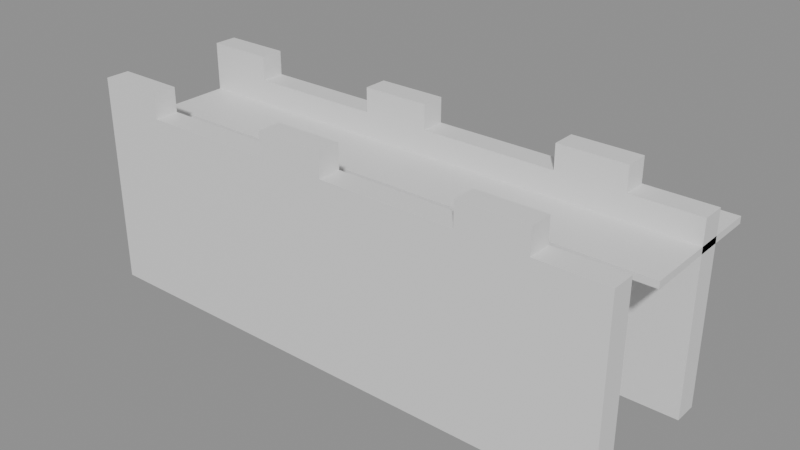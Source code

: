 # Source: building_lego.blend  (saved by Blender 5.0.119; exported with 4.5.12 LTS)
import bpy
from mathutils import Matrix  # noqa: F401  (used for matrix-valued properties, if any)

bpy.ops.wm.read_factory_settings(use_empty=True)
scene = bpy.context.scene
scene.name = 'Scene'

# ---- collections
col_01_paredes_externas = bpy.data.collections.new('01_Paredes_Externas'); scene.collection.children.link(col_01_paredes_externas)
col_03_pisos_escadas = bpy.data.collections.new('03_Pisos_Escadas'); scene.collection.children.link(col_03_pisos_escadas)

# ---- materials (node trees are filled in below, after node groups)
mat_mat_parede_externa = bpy.data.materials.new('Mat_Parede_Externa')
mat_mat_pisos = bpy.data.materials.new('Mat_Pisos')

# ---- material node trees
mat_mat_parede_externa.use_nodes = True; mat_mat_parede_externa.node_tree.nodes.clear()
_N = mat_mat_parede_externa.node_tree.nodes; _L = mat_mat_parede_externa.node_tree.links
n0 = _N.new('ShaderNodeBsdfPrincipled'); n0.name = 'BSDF - Pré-fundamentado'; n0.location = (-200, 100)
n1 = _N.new('ShaderNodeOutputMaterial'); n1.name = 'Saída de material'; n1.location = (200, 100)
_L.new(n0.outputs[0], n1.inputs[0])
n1.is_active_output = True
mat_mat_pisos.use_nodes = True; mat_mat_pisos.node_tree.nodes.clear()
_N = mat_mat_pisos.node_tree.nodes; _L = mat_mat_pisos.node_tree.links
n0 = _N.new('ShaderNodeBsdfPrincipled'); n0.name = 'BSDF - Pré-fundamentado'; n0.location = (-200, 100)
n1 = _N.new('ShaderNodeOutputMaterial'); n1.name = 'Saída de material'; n1.location = (200, 100)
_L.new(n0.outputs[0], n1.inputs[0])
n1.is_active_output = True

# ---- meshes
me_bloco_stone_wall_2424_407_z15 = bpy.data.meshes.new('Bloco_stone_wall_2424_407_z15')
me_bloco_stone_wall_2424_407_z15.from_pydata([(-0.5, -0.175, -1.2), (0.5, -0.175, -1.2), (0.5, 0.175, -1.2), (-0.5, 0.175, -1.2), (-0.5, -0.175, 1.2), (0.5, -0.175, 1.2), (0.5, 0.175, 1.2), (-0.5, 0.175, 1.2)], [], [(0, 1, 2, 3), (4, 7, 6, 5), (0, 4, 5, 1), (2, 6, 7, 3), (0, 3, 7, 4), (1, 5, 6, 2)])
me_bloco_stone_wall_2424_407_z15.materials.append(mat_mat_parede_externa)
me_bloco_stone_wall_2424_407_z15.update()
me_bloco_stone_wall_2424_407_z35 = bpy.data.meshes.new('Bloco_stone_wall_2424_407_z35')
me_bloco_stone_wall_2424_407_z35.from_pydata([(-0.5, -0.175, -0.18), (0.5, -0.175, -0.18), (0.5, 0.175, -0.18), (-0.5, 0.175, -0.18), (-0.5, -0.175, 0.18), (0.5, -0.175, 0.18), (0.5, 0.175, 0.18), (-0.5, 0.175, 0.18)], [], [(0, 1, 2, 3), (4, 7, 6, 5), (0, 4, 5, 1), (2, 6, 7, 3), (0, 3, 7, 4), (1, 5, 6, 2)])
me_bloco_stone_wall_2424_407_z35.materials.append(mat_mat_parede_externa)
me_bloco_stone_wall_2424_407_z35.update()
me_bloco_stone_wall_2424_407_z38 = bpy.data.meshes.new('Bloco_stone_wall_2424_407_z38')
me_bloco_stone_wall_2424_407_z38.from_pydata([(-0.5, -0.175, -0.18), (0.5, -0.175, -0.18), (0.5, 0.175, -0.18), (-0.5, 0.175, -0.18), (-0.5, -0.175, 0.18), (0.5, -0.175, 0.18), (0.5, 0.175, 0.18), (-0.5, 0.175, 0.18)], [], [(0, 1, 2, 3), (4, 7, 6, 5), (0, 4, 5, 1), (2, 6, 7, 3), (0, 3, 7, 4), (1, 5, 6, 2)])
me_bloco_stone_wall_2424_407_z38.materials.append(mat_mat_parede_externa)
me_bloco_stone_wall_2424_407_z38.update()
me_bloco_stone_wall_2425_407_z15 = bpy.data.meshes.new('Bloco_stone_wall_2425_407_z15')
me_bloco_stone_wall_2425_407_z15.from_pydata([(-0.5, -0.175, -1.2), (0.5, -0.175, -1.2), (0.5, 0.175, -1.2), (-0.5, 0.175, -1.2), (-0.5, -0.175, 1.2), (0.5, -0.175, 1.2), (0.5, 0.175, 1.2), (-0.5, 0.175, 1.2)], [], [(0, 1, 2, 3), (4, 7, 6, 5), (0, 4, 5, 1), (2, 6, 7, 3), (0, 3, 7, 4), (1, 5, 6, 2)])
me_bloco_stone_wall_2425_407_z15.materials.append(mat_mat_parede_externa)
me_bloco_stone_wall_2425_407_z15.update()
me_bloco_stone_wall_2425_407_z35 = bpy.data.meshes.new('Bloco_stone_wall_2425_407_z35')
me_bloco_stone_wall_2425_407_z35.from_pydata([(-0.5, -0.175, -0.18), (0.5, -0.175, -0.18), (0.5, 0.175, -0.18), (-0.5, 0.175, -0.18), (-0.5, -0.175, 0.18), (0.5, -0.175, 0.18), (0.5, 0.175, 0.18), (-0.5, 0.175, 0.18)], [], [(0, 1, 2, 3), (4, 7, 6, 5), (0, 4, 5, 1), (2, 6, 7, 3), (0, 3, 7, 4), (1, 5, 6, 2)])
me_bloco_stone_wall_2425_407_z35.materials.append(mat_mat_parede_externa)
me_bloco_stone_wall_2425_407_z35.update()
me_bloco_stone_wall_2426_407_z15 = bpy.data.meshes.new('Bloco_stone_wall_2426_407_z15')
me_bloco_stone_wall_2426_407_z15.from_pydata([(-0.5, -0.175, -1.2), (0.5, -0.175, -1.2), (0.5, 0.175, -1.2), (-0.5, 0.175, -1.2), (-0.5, -0.175, 1.2), (0.5, -0.175, 1.2), (0.5, 0.175, 1.2), (-0.5, 0.175, 1.2)], [], [(0, 1, 2, 3), (4, 7, 6, 5), (0, 4, 5, 1), (2, 6, 7, 3), (0, 3, 7, 4), (1, 5, 6, 2)])
me_bloco_stone_wall_2426_407_z15.materials.append(mat_mat_parede_externa)
me_bloco_stone_wall_2426_407_z15.update()
me_bloco_stone_wall_2426_407_z35 = bpy.data.meshes.new('Bloco_stone_wall_2426_407_z35')
me_bloco_stone_wall_2426_407_z35.from_pydata([(-0.5, -0.175, -0.18), (0.5, -0.175, -0.18), (0.5, 0.175, -0.18), (-0.5, 0.175, -0.18), (-0.5, -0.175, 0.18), (0.5, -0.175, 0.18), (0.5, 0.175, 0.18), (-0.5, 0.175, 0.18)], [], [(0, 1, 2, 3), (4, 7, 6, 5), (0, 4, 5, 1), (2, 6, 7, 3), (0, 3, 7, 4), (1, 5, 6, 2)])
me_bloco_stone_wall_2426_407_z35.materials.append(mat_mat_parede_externa)
me_bloco_stone_wall_2426_407_z35.update()
me_bloco_stone_wall_2427_407_z15 = bpy.data.meshes.new('Bloco_stone_wall_2427_407_z15')
me_bloco_stone_wall_2427_407_z15.from_pydata([(-0.5, -0.175, -1.2), (0.5, -0.175, -1.2), (0.5, 0.175, -1.2), (-0.5, 0.175, -1.2), (-0.5, -0.175, 1.2), (0.5, -0.175, 1.2), (0.5, 0.175, 1.2), (-0.5, 0.175, 1.2)], [], [(0, 1, 2, 3), (4, 7, 6, 5), (0, 4, 5, 1), (2, 6, 7, 3), (0, 3, 7, 4), (1, 5, 6, 2)])
me_bloco_stone_wall_2427_407_z15.materials.append(mat_mat_parede_externa)
me_bloco_stone_wall_2427_407_z15.update()
me_bloco_stone_wall_2427_407_z35 = bpy.data.meshes.new('Bloco_stone_wall_2427_407_z35')
me_bloco_stone_wall_2427_407_z35.from_pydata([(-0.5, -0.175, -0.18), (0.5, -0.175, -0.18), (0.5, 0.175, -0.18), (-0.5, 0.175, -0.18), (-0.5, -0.175, 0.18), (0.5, -0.175, 0.18), (0.5, 0.175, 0.18), (-0.5, 0.175, 0.18)], [], [(0, 1, 2, 3), (4, 7, 6, 5), (0, 4, 5, 1), (2, 6, 7, 3), (0, 3, 7, 4), (1, 5, 6, 2)])
me_bloco_stone_wall_2427_407_z35.materials.append(mat_mat_parede_externa)
me_bloco_stone_wall_2427_407_z35.update()
me_bloco_stone_wall_2427_407_z38 = bpy.data.meshes.new('Bloco_stone_wall_2427_407_z38')
me_bloco_stone_wall_2427_407_z38.from_pydata([(-0.5, -0.175, -0.18), (0.5, -0.175, -0.18), (0.5, 0.175, -0.18), (-0.5, 0.175, -0.18), (-0.5, -0.175, 0.18), (0.5, -0.175, 0.18), (0.5, 0.175, 0.18), (-0.5, 0.175, 0.18)], [], [(0, 1, 2, 3), (4, 7, 6, 5), (0, 4, 5, 1), (2, 6, 7, 3), (0, 3, 7, 4), (1, 5, 6, 2)])
me_bloco_stone_wall_2427_407_z38.materials.append(mat_mat_parede_externa)
me_bloco_stone_wall_2427_407_z38.update()
me_bloco_stone_wall_2428_407_z15 = bpy.data.meshes.new('Bloco_stone_wall_2428_407_z15')
me_bloco_stone_wall_2428_407_z15.from_pydata([(-0.5, -0.175, -1.2), (0.5, -0.175, -1.2), (0.5, 0.175, -1.2), (-0.5, 0.175, -1.2), (-0.5, -0.175, 1.2), (0.5, -0.175, 1.2), (0.5, 0.175, 1.2), (-0.5, 0.175, 1.2)], [], [(0, 1, 2, 3), (4, 7, 6, 5), (0, 4, 5, 1), (2, 6, 7, 3), (0, 3, 7, 4), (1, 5, 6, 2)])
me_bloco_stone_wall_2428_407_z15.materials.append(mat_mat_parede_externa)
me_bloco_stone_wall_2428_407_z15.update()
me_bloco_stone_wall_2428_407_z35 = bpy.data.meshes.new('Bloco_stone_wall_2428_407_z35')
me_bloco_stone_wall_2428_407_z35.from_pydata([(-0.5, -0.175, -0.18), (0.5, -0.175, -0.18), (0.5, 0.175, -0.18), (-0.5, 0.175, -0.18), (-0.5, -0.175, 0.18), (0.5, -0.175, 0.18), (0.5, 0.175, 0.18), (-0.5, 0.175, 0.18)], [], [(0, 1, 2, 3), (4, 7, 6, 5), (0, 4, 5, 1), (2, 6, 7, 3), (0, 3, 7, 4), (1, 5, 6, 2)])
me_bloco_stone_wall_2428_407_z35.materials.append(mat_mat_parede_externa)
me_bloco_stone_wall_2428_407_z35.update()
me_bloco_stone_wall_2429_407_z15 = bpy.data.meshes.new('Bloco_stone_wall_2429_407_z15')
me_bloco_stone_wall_2429_407_z15.from_pydata([(-0.5, -0.175, -1.2), (0.5, -0.175, -1.2), (0.5, 0.175, -1.2), (-0.5, 0.175, -1.2), (-0.5, -0.175, 1.2), (0.5, -0.175, 1.2), (0.5, 0.175, 1.2), (-0.5, 0.175, 1.2)], [], [(0, 1, 2, 3), (4, 7, 6, 5), (0, 4, 5, 1), (2, 6, 7, 3), (0, 3, 7, 4), (1, 5, 6, 2)])
me_bloco_stone_wall_2429_407_z15.materials.append(mat_mat_parede_externa)
me_bloco_stone_wall_2429_407_z15.update()
me_bloco_stone_wall_2429_407_z35 = bpy.data.meshes.new('Bloco_stone_wall_2429_407_z35')
me_bloco_stone_wall_2429_407_z35.from_pydata([(-0.5, -0.175, -0.18), (0.5, -0.175, -0.18), (0.5, 0.175, -0.18), (-0.5, 0.175, -0.18), (-0.5, -0.175, 0.18), (0.5, -0.175, 0.18), (0.5, 0.175, 0.18), (-0.5, 0.175, 0.18)], [], [(0, 1, 2, 3), (4, 7, 6, 5), (0, 4, 5, 1), (2, 6, 7, 3), (0, 3, 7, 4), (1, 5, 6, 2)])
me_bloco_stone_wall_2429_407_z35.materials.append(mat_mat_parede_externa)
me_bloco_stone_wall_2429_407_z35.update()
me_bloco_stone_wall_2430_407_z15 = bpy.data.meshes.new('Bloco_stone_wall_2430_407_z15')
me_bloco_stone_wall_2430_407_z15.from_pydata([(-0.5, -0.175, -1.2), (0.5, -0.175, -1.2), (0.5, 0.175, -1.2), (-0.5, 0.175, -1.2), (-0.5, -0.175, 1.2), (0.5, -0.175, 1.2), (0.5, 0.175, 1.2), (-0.5, 0.175, 1.2)], [], [(0, 1, 2, 3), (4, 7, 6, 5), (0, 4, 5, 1), (2, 6, 7, 3), (0, 3, 7, 4), (1, 5, 6, 2)])
me_bloco_stone_wall_2430_407_z15.materials.append(mat_mat_parede_externa)
me_bloco_stone_wall_2430_407_z15.update()
me_bloco_stone_wall_2430_407_z35 = bpy.data.meshes.new('Bloco_stone_wall_2430_407_z35')
me_bloco_stone_wall_2430_407_z35.from_pydata([(-0.5, -0.175, -0.18), (0.5, -0.175, -0.18), (0.5, 0.175, -0.18), (-0.5, 0.175, -0.18), (-0.5, -0.175, 0.18), (0.5, -0.175, 0.18), (0.5, 0.175, 0.18), (-0.5, 0.175, 0.18)], [], [(0, 1, 2, 3), (4, 7, 6, 5), (0, 4, 5, 1), (2, 6, 7, 3), (0, 3, 7, 4), (1, 5, 6, 2)])
me_bloco_stone_wall_2430_407_z35.materials.append(mat_mat_parede_externa)
me_bloco_stone_wall_2430_407_z35.update()
me_bloco_stone_wall_2430_407_z38 = bpy.data.meshes.new('Bloco_stone_wall_2430_407_z38')
me_bloco_stone_wall_2430_407_z38.from_pydata([(-0.5, -0.175, -0.18), (0.5, -0.175, -0.18), (0.5, 0.175, -0.18), (-0.5, 0.175, -0.18), (-0.5, -0.175, 0.18), (0.5, -0.175, 0.18), (0.5, 0.175, 0.18), (-0.5, 0.175, 0.18)], [], [(0, 1, 2, 3), (4, 7, 6, 5), (0, 4, 5, 1), (2, 6, 7, 3), (0, 3, 7, 4), (1, 5, 6, 2)])
me_bloco_stone_wall_2430_407_z38.materials.append(mat_mat_parede_externa)
me_bloco_stone_wall_2430_407_z38.update()
me_bloco_stone_wall_2431_407_z15 = bpy.data.meshes.new('Bloco_stone_wall_2431_407_z15')
me_bloco_stone_wall_2431_407_z15.from_pydata([(-0.5, -0.175, -1.2), (0.5, -0.175, -1.2), (0.5, 0.175, -1.2), (-0.5, 0.175, -1.2), (-0.5, -0.175, 1.2), (0.5, -0.175, 1.2), (0.5, 0.175, 1.2), (-0.5, 0.175, 1.2)], [], [(0, 1, 2, 3), (4, 7, 6, 5), (0, 4, 5, 1), (2, 6, 7, 3), (0, 3, 7, 4), (1, 5, 6, 2)])
me_bloco_stone_wall_2431_407_z15.materials.append(mat_mat_parede_externa)
me_bloco_stone_wall_2431_407_z15.update()
me_bloco_stone_wall_2431_407_z35 = bpy.data.meshes.new('Bloco_stone_wall_2431_407_z35')
me_bloco_stone_wall_2431_407_z35.from_pydata([(-0.5, -0.175, -0.18), (0.5, -0.175, -0.18), (0.5, 0.175, -0.18), (-0.5, 0.175, -0.18), (-0.5, -0.175, 0.18), (0.5, -0.175, 0.18), (0.5, 0.175, 0.18), (-0.5, 0.175, 0.18)], [], [(0, 1, 2, 3), (4, 7, 6, 5), (0, 4, 5, 1), (2, 6, 7, 3), (0, 3, 7, 4), (1, 5, 6, 2)])
me_bloco_stone_wall_2431_407_z35.materials.append(mat_mat_parede_externa)
me_bloco_stone_wall_2431_407_z35.update()
me_bloco_stone_wall_2424_409_z15 = bpy.data.meshes.new('Bloco_stone_wall_2424_409_z15')
me_bloco_stone_wall_2424_409_z15.from_pydata([(-0.5, -0.175, -1.2), (0.5, -0.175, -1.2), (0.5, 0.175, -1.2), (-0.5, 0.175, -1.2), (-0.5, -0.175, 1.2), (0.5, -0.175, 1.2), (0.5, 0.175, 1.2), (-0.5, 0.175, 1.2)], [], [(0, 1, 2, 3), (4, 7, 6, 5), (0, 4, 5, 1), (2, 6, 7, 3), (0, 3, 7, 4), (1, 5, 6, 2)])
me_bloco_stone_wall_2424_409_z15.materials.append(mat_mat_parede_externa)
me_bloco_stone_wall_2424_409_z15.update()
me_bloco_stone_wall_2424_409_z35 = bpy.data.meshes.new('Bloco_stone_wall_2424_409_z35')
me_bloco_stone_wall_2424_409_z35.from_pydata([(-0.5, -0.175, -0.18), (0.5, -0.175, -0.18), (0.5, 0.175, -0.18), (-0.5, 0.175, -0.18), (-0.5, -0.175, 0.18), (0.5, -0.175, 0.18), (0.5, 0.175, 0.18), (-0.5, 0.175, 0.18)], [], [(0, 1, 2, 3), (4, 7, 6, 5), (0, 4, 5, 1), (2, 6, 7, 3), (0, 3, 7, 4), (1, 5, 6, 2)])
me_bloco_stone_wall_2424_409_z35.materials.append(mat_mat_parede_externa)
me_bloco_stone_wall_2424_409_z35.update()
me_bloco_stone_wall_2424_409_z38 = bpy.data.meshes.new('Bloco_stone_wall_2424_409_z38')
me_bloco_stone_wall_2424_409_z38.from_pydata([(-0.5, -0.175, -0.18), (0.5, -0.175, -0.18), (0.5, 0.175, -0.18), (-0.5, 0.175, -0.18), (-0.5, -0.175, 0.18), (0.5, -0.175, 0.18), (0.5, 0.175, 0.18), (-0.5, 0.175, 0.18)], [], [(0, 1, 2, 3), (4, 7, 6, 5), (0, 4, 5, 1), (2, 6, 7, 3), (0, 3, 7, 4), (1, 5, 6, 2)])
me_bloco_stone_wall_2424_409_z38.materials.append(mat_mat_parede_externa)
me_bloco_stone_wall_2424_409_z38.update()
me_bloco_stone_wall_2425_409_z15 = bpy.data.meshes.new('Bloco_stone_wall_2425_409_z15')
me_bloco_stone_wall_2425_409_z15.from_pydata([(-0.5, -0.175, -1.2), (0.5, -0.175, -1.2), (0.5, 0.175, -1.2), (-0.5, 0.175, -1.2), (-0.5, -0.175, 1.2), (0.5, -0.175, 1.2), (0.5, 0.175, 1.2), (-0.5, 0.175, 1.2)], [], [(0, 1, 2, 3), (4, 7, 6, 5), (0, 4, 5, 1), (2, 6, 7, 3), (0, 3, 7, 4), (1, 5, 6, 2)])
me_bloco_stone_wall_2425_409_z15.materials.append(mat_mat_parede_externa)
me_bloco_stone_wall_2425_409_z15.update()
me_bloco_stone_wall_2425_409_z35 = bpy.data.meshes.new('Bloco_stone_wall_2425_409_z35')
me_bloco_stone_wall_2425_409_z35.from_pydata([(-0.5, -0.175, -0.18), (0.5, -0.175, -0.18), (0.5, 0.175, -0.18), (-0.5, 0.175, -0.18), (-0.5, -0.175, 0.18), (0.5, -0.175, 0.18), (0.5, 0.175, 0.18), (-0.5, 0.175, 0.18)], [], [(0, 1, 2, 3), (4, 7, 6, 5), (0, 4, 5, 1), (2, 6, 7, 3), (0, 3, 7, 4), (1, 5, 6, 2)])
me_bloco_stone_wall_2425_409_z35.materials.append(mat_mat_parede_externa)
me_bloco_stone_wall_2425_409_z35.update()
me_bloco_stone_wall_2426_409_z15 = bpy.data.meshes.new('Bloco_stone_wall_2426_409_z15')
me_bloco_stone_wall_2426_409_z15.from_pydata([(-0.5, -0.175, -1.2), (0.5, -0.175, -1.2), (0.5, 0.175, -1.2), (-0.5, 0.175, -1.2), (-0.5, -0.175, 1.2), (0.5, -0.175, 1.2), (0.5, 0.175, 1.2), (-0.5, 0.175, 1.2)], [], [(0, 1, 2, 3), (4, 7, 6, 5), (0, 4, 5, 1), (2, 6, 7, 3), (0, 3, 7, 4), (1, 5, 6, 2)])
me_bloco_stone_wall_2426_409_z15.materials.append(mat_mat_parede_externa)
me_bloco_stone_wall_2426_409_z15.update()
me_bloco_stone_wall_2426_409_z35 = bpy.data.meshes.new('Bloco_stone_wall_2426_409_z35')
me_bloco_stone_wall_2426_409_z35.from_pydata([(-0.5, -0.175, -0.18), (0.5, -0.175, -0.18), (0.5, 0.175, -0.18), (-0.5, 0.175, -0.18), (-0.5, -0.175, 0.18), (0.5, -0.175, 0.18), (0.5, 0.175, 0.18), (-0.5, 0.175, 0.18)], [], [(0, 1, 2, 3), (4, 7, 6, 5), (0, 4, 5, 1), (2, 6, 7, 3), (0, 3, 7, 4), (1, 5, 6, 2)])
me_bloco_stone_wall_2426_409_z35.materials.append(mat_mat_parede_externa)
me_bloco_stone_wall_2426_409_z35.update()
me_bloco_stone_wall_2427_409_z15 = bpy.data.meshes.new('Bloco_stone_wall_2427_409_z15')
me_bloco_stone_wall_2427_409_z15.from_pydata([(-0.5, -0.175, -1.2), (0.5, -0.175, -1.2), (0.5, 0.175, -1.2), (-0.5, 0.175, -1.2), (-0.5, -0.175, 1.2), (0.5, -0.175, 1.2), (0.5, 0.175, 1.2), (-0.5, 0.175, 1.2)], [], [(0, 1, 2, 3), (4, 7, 6, 5), (0, 4, 5, 1), (2, 6, 7, 3), (0, 3, 7, 4), (1, 5, 6, 2)])
me_bloco_stone_wall_2427_409_z15.materials.append(mat_mat_parede_externa)
me_bloco_stone_wall_2427_409_z15.update()
me_bloco_stone_wall_2427_409_z35 = bpy.data.meshes.new('Bloco_stone_wall_2427_409_z35')
me_bloco_stone_wall_2427_409_z35.from_pydata([(-0.5, -0.175, -0.18), (0.5, -0.175, -0.18), (0.5, 0.175, -0.18), (-0.5, 0.175, -0.18), (-0.5, -0.175, 0.18), (0.5, -0.175, 0.18), (0.5, 0.175, 0.18), (-0.5, 0.175, 0.18)], [], [(0, 1, 2, 3), (4, 7, 6, 5), (0, 4, 5, 1), (2, 6, 7, 3), (0, 3, 7, 4), (1, 5, 6, 2)])
me_bloco_stone_wall_2427_409_z35.materials.append(mat_mat_parede_externa)
me_bloco_stone_wall_2427_409_z35.update()
me_bloco_stone_wall_2427_409_z38 = bpy.data.meshes.new('Bloco_stone_wall_2427_409_z38')
me_bloco_stone_wall_2427_409_z38.from_pydata([(-0.5, -0.175, -0.18), (0.5, -0.175, -0.18), (0.5, 0.175, -0.18), (-0.5, 0.175, -0.18), (-0.5, -0.175, 0.18), (0.5, -0.175, 0.18), (0.5, 0.175, 0.18), (-0.5, 0.175, 0.18)], [], [(0, 1, 2, 3), (4, 7, 6, 5), (0, 4, 5, 1), (2, 6, 7, 3), (0, 3, 7, 4), (1, 5, 6, 2)])
me_bloco_stone_wall_2427_409_z38.materials.append(mat_mat_parede_externa)
me_bloco_stone_wall_2427_409_z38.update()
me_bloco_stone_wall_2428_409_z15 = bpy.data.meshes.new('Bloco_stone_wall_2428_409_z15')
me_bloco_stone_wall_2428_409_z15.from_pydata([(-0.5, -0.175, -1.2), (0.5, -0.175, -1.2), (0.5, 0.175, -1.2), (-0.5, 0.175, -1.2), (-0.5, -0.175, 1.2), (0.5, -0.175, 1.2), (0.5, 0.175, 1.2), (-0.5, 0.175, 1.2)], [], [(0, 1, 2, 3), (4, 7, 6, 5), (0, 4, 5, 1), (2, 6, 7, 3), (0, 3, 7, 4), (1, 5, 6, 2)])
me_bloco_stone_wall_2428_409_z15.materials.append(mat_mat_parede_externa)
me_bloco_stone_wall_2428_409_z15.update()
me_bloco_stone_wall_2428_409_z35 = bpy.data.meshes.new('Bloco_stone_wall_2428_409_z35')
me_bloco_stone_wall_2428_409_z35.from_pydata([(-0.5, -0.175, -0.18), (0.5, -0.175, -0.18), (0.5, 0.175, -0.18), (-0.5, 0.175, -0.18), (-0.5, -0.175, 0.18), (0.5, -0.175, 0.18), (0.5, 0.175, 0.18), (-0.5, 0.175, 0.18)], [], [(0, 1, 2, 3), (4, 7, 6, 5), (0, 4, 5, 1), (2, 6, 7, 3), (0, 3, 7, 4), (1, 5, 6, 2)])
me_bloco_stone_wall_2428_409_z35.materials.append(mat_mat_parede_externa)
me_bloco_stone_wall_2428_409_z35.update()
me_bloco_stone_wall_2429_409_z15 = bpy.data.meshes.new('Bloco_stone_wall_2429_409_z15')
me_bloco_stone_wall_2429_409_z15.from_pydata([(-0.5, -0.175, -1.2), (0.5, -0.175, -1.2), (0.5, 0.175, -1.2), (-0.5, 0.175, -1.2), (-0.5, -0.175, 1.2), (0.5, -0.175, 1.2), (0.5, 0.175, 1.2), (-0.5, 0.175, 1.2)], [], [(0, 1, 2, 3), (4, 7, 6, 5), (0, 4, 5, 1), (2, 6, 7, 3), (0, 3, 7, 4), (1, 5, 6, 2)])
me_bloco_stone_wall_2429_409_z15.materials.append(mat_mat_parede_externa)
me_bloco_stone_wall_2429_409_z15.update()
me_bloco_stone_wall_2429_409_z35 = bpy.data.meshes.new('Bloco_stone_wall_2429_409_z35')
me_bloco_stone_wall_2429_409_z35.from_pydata([(-0.5, -0.175, -0.18), (0.5, -0.175, -0.18), (0.5, 0.175, -0.18), (-0.5, 0.175, -0.18), (-0.5, -0.175, 0.18), (0.5, -0.175, 0.18), (0.5, 0.175, 0.18), (-0.5, 0.175, 0.18)], [], [(0, 1, 2, 3), (4, 7, 6, 5), (0, 4, 5, 1), (2, 6, 7, 3), (0, 3, 7, 4), (1, 5, 6, 2)])
me_bloco_stone_wall_2429_409_z35.materials.append(mat_mat_parede_externa)
me_bloco_stone_wall_2429_409_z35.update()
me_bloco_stone_wall_2430_409_z15 = bpy.data.meshes.new('Bloco_stone_wall_2430_409_z15')
me_bloco_stone_wall_2430_409_z15.from_pydata([(-0.5, -0.175, -1.2), (0.5, -0.175, -1.2), (0.5, 0.175, -1.2), (-0.5, 0.175, -1.2), (-0.5, -0.175, 1.2), (0.5, -0.175, 1.2), (0.5, 0.175, 1.2), (-0.5, 0.175, 1.2)], [], [(0, 1, 2, 3), (4, 7, 6, 5), (0, 4, 5, 1), (2, 6, 7, 3), (0, 3, 7, 4), (1, 5, 6, 2)])
me_bloco_stone_wall_2430_409_z15.materials.append(mat_mat_parede_externa)
me_bloco_stone_wall_2430_409_z15.update()
me_bloco_stone_wall_2430_409_z35 = bpy.data.meshes.new('Bloco_stone_wall_2430_409_z35')
me_bloco_stone_wall_2430_409_z35.from_pydata([(-0.5, -0.175, -0.18), (0.5, -0.175, -0.18), (0.5, 0.175, -0.18), (-0.5, 0.175, -0.18), (-0.5, -0.175, 0.18), (0.5, -0.175, 0.18), (0.5, 0.175, 0.18), (-0.5, 0.175, 0.18)], [], [(0, 1, 2, 3), (4, 7, 6, 5), (0, 4, 5, 1), (2, 6, 7, 3), (0, 3, 7, 4), (1, 5, 6, 2)])
me_bloco_stone_wall_2430_409_z35.materials.append(mat_mat_parede_externa)
me_bloco_stone_wall_2430_409_z35.update()
me_bloco_stone_wall_2430_409_z38 = bpy.data.meshes.new('Bloco_stone_wall_2430_409_z38')
me_bloco_stone_wall_2430_409_z38.from_pydata([(-0.5, -0.175, -0.18), (0.5, -0.175, -0.18), (0.5, 0.175, -0.18), (-0.5, 0.175, -0.18), (-0.5, -0.175, 0.18), (0.5, -0.175, 0.18), (0.5, 0.175, 0.18), (-0.5, 0.175, 0.18)], [], [(0, 1, 2, 3), (4, 7, 6, 5), (0, 4, 5, 1), (2, 6, 7, 3), (0, 3, 7, 4), (1, 5, 6, 2)])
me_bloco_stone_wall_2430_409_z38.materials.append(mat_mat_parede_externa)
me_bloco_stone_wall_2430_409_z38.update()
me_bloco_stone_wall_2431_409_z15 = bpy.data.meshes.new('Bloco_stone_wall_2431_409_z15')
me_bloco_stone_wall_2431_409_z15.from_pydata([(-0.5, -0.175, -1.2), (0.5, -0.175, -1.2), (0.5, 0.175, -1.2), (-0.5, 0.175, -1.2), (-0.5, -0.175, 1.2), (0.5, -0.175, 1.2), (0.5, 0.175, 1.2), (-0.5, 0.175, 1.2)], [], [(0, 1, 2, 3), (4, 7, 6, 5), (0, 4, 5, 1), (2, 6, 7, 3), (0, 3, 7, 4), (1, 5, 6, 2)])
me_bloco_stone_wall_2431_409_z15.materials.append(mat_mat_parede_externa)
me_bloco_stone_wall_2431_409_z15.update()
me_bloco_stone_wall_2431_409_z35 = bpy.data.meshes.new('Bloco_stone_wall_2431_409_z35')
me_bloco_stone_wall_2431_409_z35.from_pydata([(-0.5, -0.175, -0.18), (0.5, -0.175, -0.18), (0.5, 0.175, -0.18), (-0.5, 0.175, -0.18), (-0.5, -0.175, 0.18), (0.5, -0.175, 0.18), (0.5, 0.175, 0.18), (-0.5, 0.175, 0.18)], [], [(0, 1, 2, 3), (4, 7, 6, 5), (0, 4, 5, 1), (2, 6, 7, 3), (0, 3, 7, 4), (1, 5, 6, 2)])
me_bloco_stone_wall_2431_409_z35.materials.append(mat_mat_parede_externa)
me_bloco_stone_wall_2431_409_z35.update()
me_piso_stone_pavers_2424_408_z35 = bpy.data.meshes.new('Piso_stone_pavers_2424_408_z35')
me_piso_stone_pavers_2424_408_z35.from_pydata([(-0.5, -0.5, -0.05), (0.5, -0.5, -0.05), (0.5, 0.5, -0.05), (-0.5, 0.5, -0.05), (-0.5, -0.5, 0.05), (0.5, -0.5, 0.05), (0.5, 0.5, 0.05), (-0.5, 0.5, 0.05)], [], [(0, 1, 2, 3), (4, 7, 6, 5), (0, 4, 5, 1), (2, 6, 7, 3), (0, 3, 7, 4), (1, 5, 6, 2)])
me_piso_stone_pavers_2424_408_z35.materials.append(mat_mat_pisos)
me_piso_stone_pavers_2424_408_z35.update()
me_piso_stone_pavers_2425_408_z35 = bpy.data.meshes.new('Piso_stone_pavers_2425_408_z35')
me_piso_stone_pavers_2425_408_z35.from_pydata([(-0.5, -0.5, -0.05), (0.5, -0.5, -0.05), (0.5, 0.5, -0.05), (-0.5, 0.5, -0.05), (-0.5, -0.5, 0.05), (0.5, -0.5, 0.05), (0.5, 0.5, 0.05), (-0.5, 0.5, 0.05)], [], [(0, 1, 2, 3), (4, 7, 6, 5), (0, 4, 5, 1), (2, 6, 7, 3), (0, 3, 7, 4), (1, 5, 6, 2)])
me_piso_stone_pavers_2425_408_z35.materials.append(mat_mat_pisos)
me_piso_stone_pavers_2425_408_z35.update()
me_piso_stone_pavers_2426_408_z35 = bpy.data.meshes.new('Piso_stone_pavers_2426_408_z35')
me_piso_stone_pavers_2426_408_z35.from_pydata([(-0.5, -0.5, -0.05), (0.5, -0.5, -0.05), (0.5, 0.5, -0.05), (-0.5, 0.5, -0.05), (-0.5, -0.5, 0.05), (0.5, -0.5, 0.05), (0.5, 0.5, 0.05), (-0.5, 0.5, 0.05)], [], [(0, 1, 2, 3), (4, 7, 6, 5), (0, 4, 5, 1), (2, 6, 7, 3), (0, 3, 7, 4), (1, 5, 6, 2)])
me_piso_stone_pavers_2426_408_z35.materials.append(mat_mat_pisos)
me_piso_stone_pavers_2426_408_z35.update()
me_piso_stone_pavers_2427_408_z35 = bpy.data.meshes.new('Piso_stone_pavers_2427_408_z35')
me_piso_stone_pavers_2427_408_z35.from_pydata([(-0.5, -0.5, -0.05), (0.5, -0.5, -0.05), (0.5, 0.5, -0.05), (-0.5, 0.5, -0.05), (-0.5, -0.5, 0.05), (0.5, -0.5, 0.05), (0.5, 0.5, 0.05), (-0.5, 0.5, 0.05)], [], [(0, 1, 2, 3), (4, 7, 6, 5), (0, 4, 5, 1), (2, 6, 7, 3), (0, 3, 7, 4), (1, 5, 6, 2)])
me_piso_stone_pavers_2427_408_z35.materials.append(mat_mat_pisos)
me_piso_stone_pavers_2427_408_z35.update()
me_piso_stone_pavers_2428_408_z35 = bpy.data.meshes.new('Piso_stone_pavers_2428_408_z35')
me_piso_stone_pavers_2428_408_z35.from_pydata([(-0.5, -0.5, -0.05), (0.5, -0.5, -0.05), (0.5, 0.5, -0.05), (-0.5, 0.5, -0.05), (-0.5, -0.5, 0.05), (0.5, -0.5, 0.05), (0.5, 0.5, 0.05), (-0.5, 0.5, 0.05)], [], [(0, 1, 2, 3), (4, 7, 6, 5), (0, 4, 5, 1), (2, 6, 7, 3), (0, 3, 7, 4), (1, 5, 6, 2)])
me_piso_stone_pavers_2428_408_z35.materials.append(mat_mat_pisos)
me_piso_stone_pavers_2428_408_z35.update()
me_piso_stone_pavers_2429_408_z35 = bpy.data.meshes.new('Piso_stone_pavers_2429_408_z35')
me_piso_stone_pavers_2429_408_z35.from_pydata([(-0.5, -0.5, -0.05), (0.5, -0.5, -0.05), (0.5, 0.5, -0.05), (-0.5, 0.5, -0.05), (-0.5, -0.5, 0.05), (0.5, -0.5, 0.05), (0.5, 0.5, 0.05), (-0.5, 0.5, 0.05)], [], [(0, 1, 2, 3), (4, 7, 6, 5), (0, 4, 5, 1), (2, 6, 7, 3), (0, 3, 7, 4), (1, 5, 6, 2)])
me_piso_stone_pavers_2429_408_z35.materials.append(mat_mat_pisos)
me_piso_stone_pavers_2429_408_z35.update()
me_piso_stone_pavers_2430_408_z35 = bpy.data.meshes.new('Piso_stone_pavers_2430_408_z35')
me_piso_stone_pavers_2430_408_z35.from_pydata([(-0.5, -0.5, -0.05), (0.5, -0.5, -0.05), (0.5, 0.5, -0.05), (-0.5, 0.5, -0.05), (-0.5, -0.5, 0.05), (0.5, -0.5, 0.05), (0.5, 0.5, 0.05), (-0.5, 0.5, 0.05)], [], [(0, 1, 2, 3), (4, 7, 6, 5), (0, 4, 5, 1), (2, 6, 7, 3), (0, 3, 7, 4), (1, 5, 6, 2)])
me_piso_stone_pavers_2430_408_z35.materials.append(mat_mat_pisos)
me_piso_stone_pavers_2430_408_z35.update()
me_piso_stone_pavers_2431_408_z35 = bpy.data.meshes.new('Piso_stone_pavers_2431_408_z35')
me_piso_stone_pavers_2431_408_z35.from_pydata([(-0.5, -0.5, -0.05), (0.5, -0.5, -0.05), (0.5, 0.5, -0.05), (-0.5, 0.5, -0.05), (-0.5, -0.5, 0.05), (0.5, -0.5, 0.05), (0.5, 0.5, 0.05), (-0.5, 0.5, 0.05)], [], [(0, 1, 2, 3), (4, 7, 6, 5), (0, 4, 5, 1), (2, 6, 7, 3), (0, 3, 7, 4), (1, 5, 6, 2)])
me_piso_stone_pavers_2431_408_z35.materials.append(mat_mat_pisos)
me_piso_stone_pavers_2431_408_z35.update()
me_piso_stone_pavers_2424_409_z35 = bpy.data.meshes.new('Piso_stone_pavers_2424_409_z35')
me_piso_stone_pavers_2424_409_z35.from_pydata([(-0.5, -0.5, -0.05), (0.5, -0.5, -0.05), (0.5, 0.5, -0.05), (-0.5, 0.5, -0.05), (-0.5, -0.5, 0.05), (0.5, -0.5, 0.05), (0.5, 0.5, 0.05), (-0.5, 0.5, 0.05)], [], [(0, 1, 2, 3), (4, 7, 6, 5), (0, 4, 5, 1), (2, 6, 7, 3), (0, 3, 7, 4), (1, 5, 6, 2)])
me_piso_stone_pavers_2424_409_z35.materials.append(mat_mat_pisos)
me_piso_stone_pavers_2424_409_z35.update()
me_piso_stone_pavers_2425_409_z35 = bpy.data.meshes.new('Piso_stone_pavers_2425_409_z35')
me_piso_stone_pavers_2425_409_z35.from_pydata([(-0.5, -0.5, -0.05), (0.5, -0.5, -0.05), (0.5, 0.5, -0.05), (-0.5, 0.5, -0.05), (-0.5, -0.5, 0.05), (0.5, -0.5, 0.05), (0.5, 0.5, 0.05), (-0.5, 0.5, 0.05)], [], [(0, 1, 2, 3), (4, 7, 6, 5), (0, 4, 5, 1), (2, 6, 7, 3), (0, 3, 7, 4), (1, 5, 6, 2)])
me_piso_stone_pavers_2425_409_z35.materials.append(mat_mat_pisos)
me_piso_stone_pavers_2425_409_z35.update()
me_piso_stone_pavers_2426_409_z35 = bpy.data.meshes.new('Piso_stone_pavers_2426_409_z35')
me_piso_stone_pavers_2426_409_z35.from_pydata([(-0.5, -0.5, -0.05), (0.5, -0.5, -0.05), (0.5, 0.5, -0.05), (-0.5, 0.5, -0.05), (-0.5, -0.5, 0.05), (0.5, -0.5, 0.05), (0.5, 0.5, 0.05), (-0.5, 0.5, 0.05)], [], [(0, 1, 2, 3), (4, 7, 6, 5), (0, 4, 5, 1), (2, 6, 7, 3), (0, 3, 7, 4), (1, 5, 6, 2)])
me_piso_stone_pavers_2426_409_z35.materials.append(mat_mat_pisos)
me_piso_stone_pavers_2426_409_z35.update()
me_piso_stone_pavers_2427_409_z35 = bpy.data.meshes.new('Piso_stone_pavers_2427_409_z35')
me_piso_stone_pavers_2427_409_z35.from_pydata([(-0.5, -0.5, -0.05), (0.5, -0.5, -0.05), (0.5, 0.5, -0.05), (-0.5, 0.5, -0.05), (-0.5, -0.5, 0.05), (0.5, -0.5, 0.05), (0.5, 0.5, 0.05), (-0.5, 0.5, 0.05)], [], [(0, 1, 2, 3), (4, 7, 6, 5), (0, 4, 5, 1), (2, 6, 7, 3), (0, 3, 7, 4), (1, 5, 6, 2)])
me_piso_stone_pavers_2427_409_z35.materials.append(mat_mat_pisos)
me_piso_stone_pavers_2427_409_z35.update()
me_piso_stone_pavers_2428_409_z35 = bpy.data.meshes.new('Piso_stone_pavers_2428_409_z35')
me_piso_stone_pavers_2428_409_z35.from_pydata([(-0.5, -0.5, -0.05), (0.5, -0.5, -0.05), (0.5, 0.5, -0.05), (-0.5, 0.5, -0.05), (-0.5, -0.5, 0.05), (0.5, -0.5, 0.05), (0.5, 0.5, 0.05), (-0.5, 0.5, 0.05)], [], [(0, 1, 2, 3), (4, 7, 6, 5), (0, 4, 5, 1), (2, 6, 7, 3), (0, 3, 7, 4), (1, 5, 6, 2)])
me_piso_stone_pavers_2428_409_z35.materials.append(mat_mat_pisos)
me_piso_stone_pavers_2428_409_z35.update()
me_piso_stone_pavers_2429_409_z35 = bpy.data.meshes.new('Piso_stone_pavers_2429_409_z35')
me_piso_stone_pavers_2429_409_z35.from_pydata([(-0.5, -0.5, -0.05), (0.5, -0.5, -0.05), (0.5, 0.5, -0.05), (-0.5, 0.5, -0.05), (-0.5, -0.5, 0.05), (0.5, -0.5, 0.05), (0.5, 0.5, 0.05), (-0.5, 0.5, 0.05)], [], [(0, 1, 2, 3), (4, 7, 6, 5), (0, 4, 5, 1), (2, 6, 7, 3), (0, 3, 7, 4), (1, 5, 6, 2)])
me_piso_stone_pavers_2429_409_z35.materials.append(mat_mat_pisos)
me_piso_stone_pavers_2429_409_z35.update()
me_piso_stone_pavers_2430_409_z35 = bpy.data.meshes.new('Piso_stone_pavers_2430_409_z35')
me_piso_stone_pavers_2430_409_z35.from_pydata([(-0.5, -0.5, -0.05), (0.5, -0.5, -0.05), (0.5, 0.5, -0.05), (-0.5, 0.5, -0.05), (-0.5, -0.5, 0.05), (0.5, -0.5, 0.05), (0.5, 0.5, 0.05), (-0.5, 0.5, 0.05)], [], [(0, 1, 2, 3), (4, 7, 6, 5), (0, 4, 5, 1), (2, 6, 7, 3), (0, 3, 7, 4), (1, 5, 6, 2)])
me_piso_stone_pavers_2430_409_z35.materials.append(mat_mat_pisos)
me_piso_stone_pavers_2430_409_z35.update()
me_piso_stone_pavers_2431_409_z35 = bpy.data.meshes.new('Piso_stone_pavers_2431_409_z35')
me_piso_stone_pavers_2431_409_z35.from_pydata([(-0.5, -0.5, -0.05), (0.5, -0.5, -0.05), (0.5, 0.5, -0.05), (-0.5, 0.5, -0.05), (-0.5, -0.5, 0.05), (0.5, -0.5, 0.05), (0.5, 0.5, 0.05), (-0.5, 0.5, 0.05)], [], [(0, 1, 2, 3), (4, 7, 6, 5), (0, 4, 5, 1), (2, 6, 7, 3), (0, 3, 7, 4), (1, 5, 6, 2)])
me_piso_stone_pavers_2431_409_z35.materials.append(mat_mat_pisos)
me_piso_stone_pavers_2431_409_z35.update()

# ---- objects
ob_parede_externa_norte_y407_x2424_2431 = bpy.data.objects.new('Parede_Externa_Norte_Y407_X2424_2431', None)
ob_bloco_stone_wall_2424_407_z15 = bpy.data.objects.new('Bloco_stone_wall_2424_407_z15', me_bloco_stone_wall_2424_407_z15)
ob_bloco_stone_wall_2424_407_z35 = bpy.data.objects.new('Bloco_stone_wall_2424_407_z35', me_bloco_stone_wall_2424_407_z35)
ob_bloco_stone_wall_2424_407_z38 = bpy.data.objects.new('Bloco_stone_wall_2424_407_z38', me_bloco_stone_wall_2424_407_z38)
ob_bloco_stone_wall_2425_407_z15 = bpy.data.objects.new('Bloco_stone_wall_2425_407_z15', me_bloco_stone_wall_2425_407_z15)
ob_bloco_stone_wall_2425_407_z35 = bpy.data.objects.new('Bloco_stone_wall_2425_407_z35', me_bloco_stone_wall_2425_407_z35)
ob_bloco_stone_wall_2426_407_z15 = bpy.data.objects.new('Bloco_stone_wall_2426_407_z15', me_bloco_stone_wall_2426_407_z15)
ob_bloco_stone_wall_2426_407_z35 = bpy.data.objects.new('Bloco_stone_wall_2426_407_z35', me_bloco_stone_wall_2426_407_z35)
ob_bloco_stone_wall_2427_407_z15 = bpy.data.objects.new('Bloco_stone_wall_2427_407_z15', me_bloco_stone_wall_2427_407_z15)
ob_bloco_stone_wall_2427_407_z35 = bpy.data.objects.new('Bloco_stone_wall_2427_407_z35', me_bloco_stone_wall_2427_407_z35)
ob_bloco_stone_wall_2427_407_z38 = bpy.data.objects.new('Bloco_stone_wall_2427_407_z38', me_bloco_stone_wall_2427_407_z38)
ob_bloco_stone_wall_2428_407_z15 = bpy.data.objects.new('Bloco_stone_wall_2428_407_z15', me_bloco_stone_wall_2428_407_z15)
ob_bloco_stone_wall_2428_407_z35 = bpy.data.objects.new('Bloco_stone_wall_2428_407_z35', me_bloco_stone_wall_2428_407_z35)
ob_bloco_stone_wall_2429_407_z15 = bpy.data.objects.new('Bloco_stone_wall_2429_407_z15', me_bloco_stone_wall_2429_407_z15)
ob_bloco_stone_wall_2429_407_z35 = bpy.data.objects.new('Bloco_stone_wall_2429_407_z35', me_bloco_stone_wall_2429_407_z35)
ob_bloco_stone_wall_2430_407_z15 = bpy.data.objects.new('Bloco_stone_wall_2430_407_z15', me_bloco_stone_wall_2430_407_z15)
ob_bloco_stone_wall_2430_407_z35 = bpy.data.objects.new('Bloco_stone_wall_2430_407_z35', me_bloco_stone_wall_2430_407_z35)
ob_bloco_stone_wall_2430_407_z38 = bpy.data.objects.new('Bloco_stone_wall_2430_407_z38', me_bloco_stone_wall_2430_407_z38)
ob_bloco_stone_wall_2431_407_z15 = bpy.data.objects.new('Bloco_stone_wall_2431_407_z15', me_bloco_stone_wall_2431_407_z15)
ob_bloco_stone_wall_2431_407_z35 = bpy.data.objects.new('Bloco_stone_wall_2431_407_z35', me_bloco_stone_wall_2431_407_z35)
ob_parede_externa_sul_y409_x2424_2431 = bpy.data.objects.new('Parede_Externa_Sul_Y409_X2424_2431', None)
ob_bloco_stone_wall_2424_409_z15 = bpy.data.objects.new('Bloco_stone_wall_2424_409_z15', me_bloco_stone_wall_2424_409_z15)
ob_bloco_stone_wall_2424_409_z35 = bpy.data.objects.new('Bloco_stone_wall_2424_409_z35', me_bloco_stone_wall_2424_409_z35)
ob_bloco_stone_wall_2424_409_z38 = bpy.data.objects.new('Bloco_stone_wall_2424_409_z38', me_bloco_stone_wall_2424_409_z38)
ob_bloco_stone_wall_2425_409_z15 = bpy.data.objects.new('Bloco_stone_wall_2425_409_z15', me_bloco_stone_wall_2425_409_z15)
ob_bloco_stone_wall_2425_409_z35 = bpy.data.objects.new('Bloco_stone_wall_2425_409_z35', me_bloco_stone_wall_2425_409_z35)
ob_bloco_stone_wall_2426_409_z15 = bpy.data.objects.new('Bloco_stone_wall_2426_409_z15', me_bloco_stone_wall_2426_409_z15)
ob_bloco_stone_wall_2426_409_z35 = bpy.data.objects.new('Bloco_stone_wall_2426_409_z35', me_bloco_stone_wall_2426_409_z35)
ob_bloco_stone_wall_2427_409_z15 = bpy.data.objects.new('Bloco_stone_wall_2427_409_z15', me_bloco_stone_wall_2427_409_z15)
ob_bloco_stone_wall_2427_409_z35 = bpy.data.objects.new('Bloco_stone_wall_2427_409_z35', me_bloco_stone_wall_2427_409_z35)
ob_bloco_stone_wall_2427_409_z38 = bpy.data.objects.new('Bloco_stone_wall_2427_409_z38', me_bloco_stone_wall_2427_409_z38)
ob_bloco_stone_wall_2428_409_z15 = bpy.data.objects.new('Bloco_stone_wall_2428_409_z15', me_bloco_stone_wall_2428_409_z15)
ob_bloco_stone_wall_2428_409_z35 = bpy.data.objects.new('Bloco_stone_wall_2428_409_z35', me_bloco_stone_wall_2428_409_z35)
ob_bloco_stone_wall_2429_409_z15 = bpy.data.objects.new('Bloco_stone_wall_2429_409_z15', me_bloco_stone_wall_2429_409_z15)
ob_bloco_stone_wall_2429_409_z35 = bpy.data.objects.new('Bloco_stone_wall_2429_409_z35', me_bloco_stone_wall_2429_409_z35)
ob_bloco_stone_wall_2430_409_z15 = bpy.data.objects.new('Bloco_stone_wall_2430_409_z15', me_bloco_stone_wall_2430_409_z15)
ob_bloco_stone_wall_2430_409_z35 = bpy.data.objects.new('Bloco_stone_wall_2430_409_z35', me_bloco_stone_wall_2430_409_z35)
ob_bloco_stone_wall_2430_409_z38 = bpy.data.objects.new('Bloco_stone_wall_2430_409_z38', me_bloco_stone_wall_2430_409_z38)
ob_bloco_stone_wall_2431_409_z15 = bpy.data.objects.new('Bloco_stone_wall_2431_409_z15', me_bloco_stone_wall_2431_409_z15)
ob_bloco_stone_wall_2431_409_z35 = bpy.data.objects.new('Bloco_stone_wall_2431_409_z35', me_bloco_stone_wall_2431_409_z35)
ob_pisos_lajes = bpy.data.objects.new('Pisos_Lajes', None)
ob_piso_stone_pavers_2424_408_z35 = bpy.data.objects.new('Piso_stone_pavers_2424_408_z35', me_piso_stone_pavers_2424_408_z35)
ob_piso_stone_pavers_2425_408_z35 = bpy.data.objects.new('Piso_stone_pavers_2425_408_z35', me_piso_stone_pavers_2425_408_z35)
ob_piso_stone_pavers_2426_408_z35 = bpy.data.objects.new('Piso_stone_pavers_2426_408_z35', me_piso_stone_pavers_2426_408_z35)
ob_piso_stone_pavers_2427_408_z35 = bpy.data.objects.new('Piso_stone_pavers_2427_408_z35', me_piso_stone_pavers_2427_408_z35)
ob_piso_stone_pavers_2428_408_z35 = bpy.data.objects.new('Piso_stone_pavers_2428_408_z35', me_piso_stone_pavers_2428_408_z35)
ob_piso_stone_pavers_2429_408_z35 = bpy.data.objects.new('Piso_stone_pavers_2429_408_z35', me_piso_stone_pavers_2429_408_z35)
ob_piso_stone_pavers_2430_408_z35 = bpy.data.objects.new('Piso_stone_pavers_2430_408_z35', me_piso_stone_pavers_2430_408_z35)
ob_piso_stone_pavers_2431_408_z35 = bpy.data.objects.new('Piso_stone_pavers_2431_408_z35', me_piso_stone_pavers_2431_408_z35)
ob_piso_stone_pavers_2424_409_z35 = bpy.data.objects.new('Piso_stone_pavers_2424_409_z35', me_piso_stone_pavers_2424_409_z35)
ob_piso_stone_pavers_2425_409_z35 = bpy.data.objects.new('Piso_stone_pavers_2425_409_z35', me_piso_stone_pavers_2425_409_z35)
ob_piso_stone_pavers_2426_409_z35 = bpy.data.objects.new('Piso_stone_pavers_2426_409_z35', me_piso_stone_pavers_2426_409_z35)
ob_piso_stone_pavers_2427_409_z35 = bpy.data.objects.new('Piso_stone_pavers_2427_409_z35', me_piso_stone_pavers_2427_409_z35)
ob_piso_stone_pavers_2428_409_z35 = bpy.data.objects.new('Piso_stone_pavers_2428_409_z35', me_piso_stone_pavers_2428_409_z35)
ob_piso_stone_pavers_2429_409_z35 = bpy.data.objects.new('Piso_stone_pavers_2429_409_z35', me_piso_stone_pavers_2429_409_z35)
ob_piso_stone_pavers_2430_409_z35 = bpy.data.objects.new('Piso_stone_pavers_2430_409_z35', me_piso_stone_pavers_2430_409_z35)
ob_piso_stone_pavers_2431_409_z35 = bpy.data.objects.new('Piso_stone_pavers_2431_409_z35', me_piso_stone_pavers_2431_409_z35)

# ---- transforms, parenting, visibility, modifiers, constraints
ob_parede_externa_norte_y407_x2424_2431.location = (0.0, -1.0, 0.0)
ob_parede_externa_norte_y407_x2424_2431.empty_display_type = 'CUBE'
ob_bloco_stone_wall_2424_407_z15.parent = ob_parede_externa_norte_y407_x2424_2431
ob_bloco_stone_wall_2424_407_z15.matrix_parent_inverse = Matrix(((1.0, -0.0, 0.0, -0.0), (-0.0, 1.0, -0.0, 1.0), (0.0, -0.0, 1.0, -0.0), (-0.0, 0.0, -0.0, 1.0)))
ob_bloco_stone_wall_2424_407_z15.location = (-3.5, -1.325, 1.2)
ob_bloco_stone_wall_2424_407_z35.parent = ob_parede_externa_norte_y407_x2424_2431
ob_bloco_stone_wall_2424_407_z35.matrix_parent_inverse = Matrix(((1.0, -0.0, 0.0, -0.0), (-0.0, 1.0, -0.0, 1.0), (0.0, -0.0, 1.0, -0.0), (-0.0, 0.0, -0.0, 1.0)))
ob_bloco_stone_wall_2424_407_z35.location = (-3.5, -1.325, 2.58)
ob_bloco_stone_wall_2424_407_z38.parent = ob_parede_externa_norte_y407_x2424_2431
ob_bloco_stone_wall_2424_407_z38.matrix_parent_inverse = Matrix(((1.0, -0.0, 0.0, -0.0), (-0.0, 1.0, -0.0, 1.0), (0.0, -0.0, 1.0, -0.0), (-0.0, 0.0, -0.0, 1.0)))
ob_bloco_stone_wall_2424_407_z38.location = (-3.5, -1.325, 2.94)
ob_bloco_stone_wall_2425_407_z15.parent = ob_parede_externa_norte_y407_x2424_2431
ob_bloco_stone_wall_2425_407_z15.matrix_parent_inverse = Matrix(((1.0, -0.0, 0.0, -0.0), (-0.0, 1.0, -0.0, 1.0), (0.0, -0.0, 1.0, -0.0), (-0.0, 0.0, -0.0, 1.0)))
ob_bloco_stone_wall_2425_407_z15.location = (-2.5, -1.325, 1.2)
ob_bloco_stone_wall_2425_407_z35.parent = ob_parede_externa_norte_y407_x2424_2431
ob_bloco_stone_wall_2425_407_z35.matrix_parent_inverse = Matrix(((1.0, -0.0, 0.0, -0.0), (-0.0, 1.0, -0.0, 1.0), (0.0, -0.0, 1.0, -0.0), (-0.0, 0.0, -0.0, 1.0)))
ob_bloco_stone_wall_2425_407_z35.location = (-2.5, -1.325, 2.58)
ob_bloco_stone_wall_2426_407_z15.parent = ob_parede_externa_norte_y407_x2424_2431
ob_bloco_stone_wall_2426_407_z15.matrix_parent_inverse = Matrix(((1.0, -0.0, 0.0, -0.0), (-0.0, 1.0, -0.0, 1.0), (0.0, -0.0, 1.0, -0.0), (-0.0, 0.0, -0.0, 1.0)))
ob_bloco_stone_wall_2426_407_z15.location = (-1.5, -1.325, 1.2)
ob_bloco_stone_wall_2426_407_z35.parent = ob_parede_externa_norte_y407_x2424_2431
ob_bloco_stone_wall_2426_407_z35.matrix_parent_inverse = Matrix(((1.0, -0.0, 0.0, -0.0), (-0.0, 1.0, -0.0, 1.0), (0.0, -0.0, 1.0, -0.0), (-0.0, 0.0, -0.0, 1.0)))
ob_bloco_stone_wall_2426_407_z35.location = (-1.5, -1.325, 2.58)
ob_bloco_stone_wall_2427_407_z15.parent = ob_parede_externa_norte_y407_x2424_2431
ob_bloco_stone_wall_2427_407_z15.matrix_parent_inverse = Matrix(((1.0, -0.0, 0.0, -0.0), (-0.0, 1.0, -0.0, 1.0), (0.0, -0.0, 1.0, -0.0), (-0.0, 0.0, -0.0, 1.0)))
ob_bloco_stone_wall_2427_407_z15.location = (-0.5, -1.325, 1.2)
ob_bloco_stone_wall_2427_407_z35.parent = ob_parede_externa_norte_y407_x2424_2431
ob_bloco_stone_wall_2427_407_z35.matrix_parent_inverse = Matrix(((1.0, -0.0, 0.0, -0.0), (-0.0, 1.0, -0.0, 1.0), (0.0, -0.0, 1.0, -0.0), (-0.0, 0.0, -0.0, 1.0)))
ob_bloco_stone_wall_2427_407_z35.location = (-0.5, -1.325, 2.58)
ob_bloco_stone_wall_2427_407_z38.parent = ob_parede_externa_norte_y407_x2424_2431
ob_bloco_stone_wall_2427_407_z38.matrix_parent_inverse = Matrix(((1.0, -0.0, 0.0, -0.0), (-0.0, 1.0, -0.0, 1.0), (0.0, -0.0, 1.0, -0.0), (-0.0, 0.0, -0.0, 1.0)))
ob_bloco_stone_wall_2427_407_z38.location = (-0.5, -1.325, 2.94)
ob_bloco_stone_wall_2428_407_z15.parent = ob_parede_externa_norte_y407_x2424_2431
ob_bloco_stone_wall_2428_407_z15.matrix_parent_inverse = Matrix(((1.0, -0.0, 0.0, -0.0), (-0.0, 1.0, -0.0, 1.0), (0.0, -0.0, 1.0, -0.0), (-0.0, 0.0, -0.0, 1.0)))
ob_bloco_stone_wall_2428_407_z15.location = (0.5, -1.325, 1.2)
ob_bloco_stone_wall_2428_407_z35.parent = ob_parede_externa_norte_y407_x2424_2431
ob_bloco_stone_wall_2428_407_z35.matrix_parent_inverse = Matrix(((1.0, -0.0, 0.0, -0.0), (-0.0, 1.0, -0.0, 1.0), (0.0, -0.0, 1.0, -0.0), (-0.0, 0.0, -0.0, 1.0)))
ob_bloco_stone_wall_2428_407_z35.location = (0.5, -1.325, 2.58)
ob_bloco_stone_wall_2429_407_z15.parent = ob_parede_externa_norte_y407_x2424_2431
ob_bloco_stone_wall_2429_407_z15.matrix_parent_inverse = Matrix(((1.0, -0.0, 0.0, -0.0), (-0.0, 1.0, -0.0, 1.0), (0.0, -0.0, 1.0, -0.0), (-0.0, 0.0, -0.0, 1.0)))
ob_bloco_stone_wall_2429_407_z15.location = (1.5, -1.325, 1.2)
ob_bloco_stone_wall_2429_407_z35.parent = ob_parede_externa_norte_y407_x2424_2431
ob_bloco_stone_wall_2429_407_z35.matrix_parent_inverse = Matrix(((1.0, -0.0, 0.0, -0.0), (-0.0, 1.0, -0.0, 1.0), (0.0, -0.0, 1.0, -0.0), (-0.0, 0.0, -0.0, 1.0)))
ob_bloco_stone_wall_2429_407_z35.location = (1.5, -1.325, 2.58)
ob_bloco_stone_wall_2430_407_z15.parent = ob_parede_externa_norte_y407_x2424_2431
ob_bloco_stone_wall_2430_407_z15.matrix_parent_inverse = Matrix(((1.0, -0.0, 0.0, -0.0), (-0.0, 1.0, -0.0, 1.0), (0.0, -0.0, 1.0, -0.0), (-0.0, 0.0, -0.0, 1.0)))
ob_bloco_stone_wall_2430_407_z15.location = (2.5, -1.325, 1.2)
ob_bloco_stone_wall_2430_407_z35.parent = ob_parede_externa_norte_y407_x2424_2431
ob_bloco_stone_wall_2430_407_z35.matrix_parent_inverse = Matrix(((1.0, -0.0, 0.0, -0.0), (-0.0, 1.0, -0.0, 1.0), (0.0, -0.0, 1.0, -0.0), (-0.0, 0.0, -0.0, 1.0)))
ob_bloco_stone_wall_2430_407_z35.location = (2.5, -1.325, 2.58)
ob_bloco_stone_wall_2430_407_z38.parent = ob_parede_externa_norte_y407_x2424_2431
ob_bloco_stone_wall_2430_407_z38.matrix_parent_inverse = Matrix(((1.0, -0.0, 0.0, -0.0), (-0.0, 1.0, -0.0, 1.0), (0.0, -0.0, 1.0, -0.0), (-0.0, 0.0, -0.0, 1.0)))
ob_bloco_stone_wall_2430_407_z38.location = (2.5, -1.325, 2.94)
ob_bloco_stone_wall_2431_407_z15.parent = ob_parede_externa_norte_y407_x2424_2431
ob_bloco_stone_wall_2431_407_z15.matrix_parent_inverse = Matrix(((1.0, -0.0, 0.0, -0.0), (-0.0, 1.0, -0.0, 1.0), (0.0, -0.0, 1.0, -0.0), (-0.0, 0.0, -0.0, 1.0)))
ob_bloco_stone_wall_2431_407_z15.location = (3.5, -1.325, 1.2)
ob_bloco_stone_wall_2431_407_z35.parent = ob_parede_externa_norte_y407_x2424_2431
ob_bloco_stone_wall_2431_407_z35.matrix_parent_inverse = Matrix(((1.0, -0.0, 0.0, -0.0), (-0.0, 1.0, -0.0, 1.0), (0.0, -0.0, 1.0, -0.0), (-0.0, 0.0, -0.0, 1.0)))
ob_bloco_stone_wall_2431_407_z35.location = (3.5, -1.325, 2.58)
ob_parede_externa_sul_y409_x2424_2431.location = (0.0, 1.0, 0.0)
ob_parede_externa_sul_y409_x2424_2431.empty_display_type = 'CUBE'
ob_bloco_stone_wall_2424_409_z15.parent = ob_parede_externa_sul_y409_x2424_2431
ob_bloco_stone_wall_2424_409_z15.matrix_parent_inverse = Matrix(((1.0, -0.0, 0.0, -0.0), (-0.0, 1.0, -0.0, -1.0), (0.0, -0.0, 1.0, -0.0), (-0.0, 0.0, -0.0, 1.0)))
ob_bloco_stone_wall_2424_409_z15.location = (-3.5, 0.675, 1.2)
ob_bloco_stone_wall_2424_409_z35.parent = ob_parede_externa_sul_y409_x2424_2431
ob_bloco_stone_wall_2424_409_z35.matrix_parent_inverse = Matrix(((1.0, -0.0, 0.0, -0.0), (-0.0, 1.0, -0.0, -1.0), (0.0, -0.0, 1.0, -0.0), (-0.0, 0.0, -0.0, 1.0)))
ob_bloco_stone_wall_2424_409_z35.location = (-3.5, 0.675, 2.58)
ob_bloco_stone_wall_2424_409_z38.parent = ob_parede_externa_sul_y409_x2424_2431
ob_bloco_stone_wall_2424_409_z38.matrix_parent_inverse = Matrix(((1.0, -0.0, 0.0, -0.0), (-0.0, 1.0, -0.0, -1.0), (0.0, -0.0, 1.0, -0.0), (-0.0, 0.0, -0.0, 1.0)))
ob_bloco_stone_wall_2424_409_z38.location = (-3.5, 0.675, 2.94)
ob_bloco_stone_wall_2425_409_z15.parent = ob_parede_externa_sul_y409_x2424_2431
ob_bloco_stone_wall_2425_409_z15.matrix_parent_inverse = Matrix(((1.0, -0.0, 0.0, -0.0), (-0.0, 1.0, -0.0, -1.0), (0.0, -0.0, 1.0, -0.0), (-0.0, 0.0, -0.0, 1.0)))
ob_bloco_stone_wall_2425_409_z15.location = (-2.5, 0.675, 1.2)
ob_bloco_stone_wall_2425_409_z35.parent = ob_parede_externa_sul_y409_x2424_2431
ob_bloco_stone_wall_2425_409_z35.matrix_parent_inverse = Matrix(((1.0, -0.0, 0.0, -0.0), (-0.0, 1.0, -0.0, -1.0), (0.0, -0.0, 1.0, -0.0), (-0.0, 0.0, -0.0, 1.0)))
ob_bloco_stone_wall_2425_409_z35.location = (-2.5, 0.675, 2.58)
ob_bloco_stone_wall_2426_409_z15.parent = ob_parede_externa_sul_y409_x2424_2431
ob_bloco_stone_wall_2426_409_z15.matrix_parent_inverse = Matrix(((1.0, -0.0, 0.0, -0.0), (-0.0, 1.0, -0.0, -1.0), (0.0, -0.0, 1.0, -0.0), (-0.0, 0.0, -0.0, 1.0)))
ob_bloco_stone_wall_2426_409_z15.location = (-1.5, 0.675, 1.2)
ob_bloco_stone_wall_2426_409_z35.parent = ob_parede_externa_sul_y409_x2424_2431
ob_bloco_stone_wall_2426_409_z35.matrix_parent_inverse = Matrix(((1.0, -0.0, 0.0, -0.0), (-0.0, 1.0, -0.0, -1.0), (0.0, -0.0, 1.0, -0.0), (-0.0, 0.0, -0.0, 1.0)))
ob_bloco_stone_wall_2426_409_z35.location = (-1.5, 0.675, 2.58)
ob_bloco_stone_wall_2427_409_z15.parent = ob_parede_externa_sul_y409_x2424_2431
ob_bloco_stone_wall_2427_409_z15.matrix_parent_inverse = Matrix(((1.0, -0.0, 0.0, -0.0), (-0.0, 1.0, -0.0, -1.0), (0.0, -0.0, 1.0, -0.0), (-0.0, 0.0, -0.0, 1.0)))
ob_bloco_stone_wall_2427_409_z15.location = (-0.5, 0.675, 1.2)
ob_bloco_stone_wall_2427_409_z35.parent = ob_parede_externa_sul_y409_x2424_2431
ob_bloco_stone_wall_2427_409_z35.matrix_parent_inverse = Matrix(((1.0, -0.0, 0.0, -0.0), (-0.0, 1.0, -0.0, -1.0), (0.0, -0.0, 1.0, -0.0), (-0.0, 0.0, -0.0, 1.0)))
ob_bloco_stone_wall_2427_409_z35.location = (-0.5, 0.675, 2.58)
ob_bloco_stone_wall_2427_409_z38.parent = ob_parede_externa_sul_y409_x2424_2431
ob_bloco_stone_wall_2427_409_z38.matrix_parent_inverse = Matrix(((1.0, -0.0, 0.0, -0.0), (-0.0, 1.0, -0.0, -1.0), (0.0, -0.0, 1.0, -0.0), (-0.0, 0.0, -0.0, 1.0)))
ob_bloco_stone_wall_2427_409_z38.location = (-0.5, 0.675, 2.94)
ob_bloco_stone_wall_2428_409_z15.parent = ob_parede_externa_sul_y409_x2424_2431
ob_bloco_stone_wall_2428_409_z15.matrix_parent_inverse = Matrix(((1.0, -0.0, 0.0, -0.0), (-0.0, 1.0, -0.0, -1.0), (0.0, -0.0, 1.0, -0.0), (-0.0, 0.0, -0.0, 1.0)))
ob_bloco_stone_wall_2428_409_z15.location = (0.5, 0.675, 1.2)
ob_bloco_stone_wall_2428_409_z35.parent = ob_parede_externa_sul_y409_x2424_2431
ob_bloco_stone_wall_2428_409_z35.matrix_parent_inverse = Matrix(((1.0, -0.0, 0.0, -0.0), (-0.0, 1.0, -0.0, -1.0), (0.0, -0.0, 1.0, -0.0), (-0.0, 0.0, -0.0, 1.0)))
ob_bloco_stone_wall_2428_409_z35.location = (0.5, 0.675, 2.58)
ob_bloco_stone_wall_2429_409_z15.parent = ob_parede_externa_sul_y409_x2424_2431
ob_bloco_stone_wall_2429_409_z15.matrix_parent_inverse = Matrix(((1.0, -0.0, 0.0, -0.0), (-0.0, 1.0, -0.0, -1.0), (0.0, -0.0, 1.0, -0.0), (-0.0, 0.0, -0.0, 1.0)))
ob_bloco_stone_wall_2429_409_z15.location = (1.5, 0.675, 1.2)
ob_bloco_stone_wall_2429_409_z35.parent = ob_parede_externa_sul_y409_x2424_2431
ob_bloco_stone_wall_2429_409_z35.matrix_parent_inverse = Matrix(((1.0, -0.0, 0.0, -0.0), (-0.0, 1.0, -0.0, -1.0), (0.0, -0.0, 1.0, -0.0), (-0.0, 0.0, -0.0, 1.0)))
ob_bloco_stone_wall_2429_409_z35.location = (1.5, 0.675, 2.58)
ob_bloco_stone_wall_2430_409_z15.parent = ob_parede_externa_sul_y409_x2424_2431
ob_bloco_stone_wall_2430_409_z15.matrix_parent_inverse = Matrix(((1.0, -0.0, 0.0, -0.0), (-0.0, 1.0, -0.0, -1.0), (0.0, -0.0, 1.0, -0.0), (-0.0, 0.0, -0.0, 1.0)))
ob_bloco_stone_wall_2430_409_z15.location = (2.5, 0.675, 1.2)
ob_bloco_stone_wall_2430_409_z35.parent = ob_parede_externa_sul_y409_x2424_2431
ob_bloco_stone_wall_2430_409_z35.matrix_parent_inverse = Matrix(((1.0, -0.0, 0.0, -0.0), (-0.0, 1.0, -0.0, -1.0), (0.0, -0.0, 1.0, -0.0), (-0.0, 0.0, -0.0, 1.0)))
ob_bloco_stone_wall_2430_409_z35.location = (2.5, 0.675, 2.58)
ob_bloco_stone_wall_2430_409_z38.parent = ob_parede_externa_sul_y409_x2424_2431
ob_bloco_stone_wall_2430_409_z38.matrix_parent_inverse = Matrix(((1.0, -0.0, 0.0, -0.0), (-0.0, 1.0, -0.0, -1.0), (0.0, -0.0, 1.0, -0.0), (-0.0, 0.0, -0.0, 1.0)))
ob_bloco_stone_wall_2430_409_z38.location = (2.5, 0.675, 2.94)
ob_bloco_stone_wall_2431_409_z15.parent = ob_parede_externa_sul_y409_x2424_2431
ob_bloco_stone_wall_2431_409_z15.matrix_parent_inverse = Matrix(((1.0, -0.0, 0.0, -0.0), (-0.0, 1.0, -0.0, -1.0), (0.0, -0.0, 1.0, -0.0), (-0.0, 0.0, -0.0, 1.0)))
ob_bloco_stone_wall_2431_409_z15.location = (3.5, 0.675, 1.2)
ob_bloco_stone_wall_2431_409_z35.parent = ob_parede_externa_sul_y409_x2424_2431
ob_bloco_stone_wall_2431_409_z35.matrix_parent_inverse = Matrix(((1.0, -0.0, 0.0, -0.0), (-0.0, 1.0, -0.0, -1.0), (0.0, -0.0, 1.0, -0.0), (-0.0, 0.0, -0.0, 1.0)))
ob_bloco_stone_wall_2431_409_z35.location = (3.5, 0.675, 2.58)
ob_pisos_lajes.location = (0.0, 0.0, 0.0)
ob_pisos_lajes.empty_display_type = 'CUBE'
ob_piso_stone_pavers_2424_408_z35.parent = ob_pisos_lajes
ob_piso_stone_pavers_2424_408_z35.location = (-3.5, 0.0, 2.35)
ob_piso_stone_pavers_2425_408_z35.parent = ob_pisos_lajes
ob_piso_stone_pavers_2425_408_z35.location = (-2.5, 0.0, 2.35)
ob_piso_stone_pavers_2426_408_z35.parent = ob_pisos_lajes
ob_piso_stone_pavers_2426_408_z35.location = (-1.5, 0.0, 2.35)
ob_piso_stone_pavers_2427_408_z35.parent = ob_pisos_lajes
ob_piso_stone_pavers_2427_408_z35.location = (-0.5, 0.0, 2.35)
ob_piso_stone_pavers_2428_408_z35.parent = ob_pisos_lajes
ob_piso_stone_pavers_2428_408_z35.location = (0.5, 0.0, 2.35)
ob_piso_stone_pavers_2429_408_z35.parent = ob_pisos_lajes
ob_piso_stone_pavers_2429_408_z35.location = (1.5, 0.0, 2.35)
ob_piso_stone_pavers_2430_408_z35.parent = ob_pisos_lajes
ob_piso_stone_pavers_2430_408_z35.location = (2.5, 0.0, 2.35)
ob_piso_stone_pavers_2431_408_z35.parent = ob_pisos_lajes
ob_piso_stone_pavers_2431_408_z35.location = (3.5, 0.0, 2.35)
ob_piso_stone_pavers_2424_409_z35.parent = ob_pisos_lajes
ob_piso_stone_pavers_2424_409_z35.location = (-3.5, 1.0, 2.35)
ob_piso_stone_pavers_2425_409_z35.parent = ob_pisos_lajes
ob_piso_stone_pavers_2425_409_z35.location = (-2.5, 1.0, 2.35)
ob_piso_stone_pavers_2426_409_z35.parent = ob_pisos_lajes
ob_piso_stone_pavers_2426_409_z35.location = (-1.5, 1.0, 2.35)
ob_piso_stone_pavers_2427_409_z35.parent = ob_pisos_lajes
ob_piso_stone_pavers_2427_409_z35.location = (-0.5, 1.0, 2.35)
ob_piso_stone_pavers_2428_409_z35.parent = ob_pisos_lajes
ob_piso_stone_pavers_2428_409_z35.location = (0.5, 1.0, 2.35)
ob_piso_stone_pavers_2429_409_z35.parent = ob_pisos_lajes
ob_piso_stone_pavers_2429_409_z35.location = (1.5, 1.0, 2.35)
ob_piso_stone_pavers_2430_409_z35.parent = ob_pisos_lajes
ob_piso_stone_pavers_2430_409_z35.location = (2.5, 1.0, 2.35)
ob_piso_stone_pavers_2431_409_z35.parent = ob_pisos_lajes
ob_piso_stone_pavers_2431_409_z35.location = (3.5, 1.0, 2.35)

# ---- collection membership
col_01_paredes_externas.objects.link(ob_parede_externa_norte_y407_x2424_2431)
col_01_paredes_externas.objects.link(ob_bloco_stone_wall_2424_407_z15)
col_01_paredes_externas.objects.link(ob_bloco_stone_wall_2424_407_z35)
col_01_paredes_externas.objects.link(ob_bloco_stone_wall_2424_407_z38)
col_01_paredes_externas.objects.link(ob_bloco_stone_wall_2425_407_z15)
col_01_paredes_externas.objects.link(ob_bloco_stone_wall_2425_407_z35)
col_01_paredes_externas.objects.link(ob_bloco_stone_wall_2426_407_z15)
col_01_paredes_externas.objects.link(ob_bloco_stone_wall_2426_407_z35)
col_01_paredes_externas.objects.link(ob_bloco_stone_wall_2427_407_z15)
col_01_paredes_externas.objects.link(ob_bloco_stone_wall_2427_407_z35)
col_01_paredes_externas.objects.link(ob_bloco_stone_wall_2427_407_z38)
col_01_paredes_externas.objects.link(ob_bloco_stone_wall_2428_407_z15)
col_01_paredes_externas.objects.link(ob_bloco_stone_wall_2428_407_z35)
col_01_paredes_externas.objects.link(ob_bloco_stone_wall_2429_407_z15)
col_01_paredes_externas.objects.link(ob_bloco_stone_wall_2429_407_z35)
col_01_paredes_externas.objects.link(ob_bloco_stone_wall_2430_407_z15)
col_01_paredes_externas.objects.link(ob_bloco_stone_wall_2430_407_z35)
col_01_paredes_externas.objects.link(ob_bloco_stone_wall_2430_407_z38)
col_01_paredes_externas.objects.link(ob_bloco_stone_wall_2431_407_z15)
col_01_paredes_externas.objects.link(ob_bloco_stone_wall_2431_407_z35)
col_01_paredes_externas.objects.link(ob_parede_externa_sul_y409_x2424_2431)
col_01_paredes_externas.objects.link(ob_bloco_stone_wall_2424_409_z15)
col_01_paredes_externas.objects.link(ob_bloco_stone_wall_2424_409_z35)
col_01_paredes_externas.objects.link(ob_bloco_stone_wall_2424_409_z38)
col_01_paredes_externas.objects.link(ob_bloco_stone_wall_2425_409_z15)
col_01_paredes_externas.objects.link(ob_bloco_stone_wall_2425_409_z35)
col_01_paredes_externas.objects.link(ob_bloco_stone_wall_2426_409_z15)
col_01_paredes_externas.objects.link(ob_bloco_stone_wall_2426_409_z35)
col_01_paredes_externas.objects.link(ob_bloco_stone_wall_2427_409_z15)
col_01_paredes_externas.objects.link(ob_bloco_stone_wall_2427_409_z35)
col_01_paredes_externas.objects.link(ob_bloco_stone_wall_2427_409_z38)
col_01_paredes_externas.objects.link(ob_bloco_stone_wall_2428_409_z15)
col_01_paredes_externas.objects.link(ob_bloco_stone_wall_2428_409_z35)
col_01_paredes_externas.objects.link(ob_bloco_stone_wall_2429_409_z15)
col_01_paredes_externas.objects.link(ob_bloco_stone_wall_2429_409_z35)
col_01_paredes_externas.objects.link(ob_bloco_stone_wall_2430_409_z15)
col_01_paredes_externas.objects.link(ob_bloco_stone_wall_2430_409_z35)
col_01_paredes_externas.objects.link(ob_bloco_stone_wall_2430_409_z38)
col_01_paredes_externas.objects.link(ob_bloco_stone_wall_2431_409_z15)
col_01_paredes_externas.objects.link(ob_bloco_stone_wall_2431_409_z35)
col_03_pisos_escadas.objects.link(ob_pisos_lajes)
col_03_pisos_escadas.objects.link(ob_piso_stone_pavers_2424_408_z35)
col_03_pisos_escadas.objects.link(ob_piso_stone_pavers_2425_408_z35)
col_03_pisos_escadas.objects.link(ob_piso_stone_pavers_2426_408_z35)
col_03_pisos_escadas.objects.link(ob_piso_stone_pavers_2427_408_z35)
col_03_pisos_escadas.objects.link(ob_piso_stone_pavers_2428_408_z35)
col_03_pisos_escadas.objects.link(ob_piso_stone_pavers_2429_408_z35)
col_03_pisos_escadas.objects.link(ob_piso_stone_pavers_2430_408_z35)
col_03_pisos_escadas.objects.link(ob_piso_stone_pavers_2431_408_z35)
col_03_pisos_escadas.objects.link(ob_piso_stone_pavers_2424_409_z35)
col_03_pisos_escadas.objects.link(ob_piso_stone_pavers_2425_409_z35)
col_03_pisos_escadas.objects.link(ob_piso_stone_pavers_2426_409_z35)
col_03_pisos_escadas.objects.link(ob_piso_stone_pavers_2427_409_z35)
col_03_pisos_escadas.objects.link(ob_piso_stone_pavers_2428_409_z35)
col_03_pisos_escadas.objects.link(ob_piso_stone_pavers_2429_409_z35)
col_03_pisos_escadas.objects.link(ob_piso_stone_pavers_2430_409_z35)
col_03_pisos_escadas.objects.link(ob_piso_stone_pavers_2431_409_z35)

# ---- scene / render settings (as saved in the file)
scene.frame_start = 1; scene.frame_end = 250; scene.frame_set(1)
scene.render.engine = 'BLENDER_EEVEE_NEXT'
scene.render.bake_bias = 0.0
scene.render.bake_samples = 0
scene.cycles.sampling_pattern = 'TABULATED_SOBOL'
scene.eevee.use_volume_custom_range = False
bpy.context.view_layer.update()

# ---- added for rendering (the .blend has no active camera and no usable light): camera, sun + grey world if the file has none
cam_auto = bpy.data.cameras.new('AutoCamera')
cam_auto.lens = 50.0
cam_auto.sensor_width = 36.0
cam_auto.clip_end = 1000.0
ob_auto_camera = bpy.data.objects.new('AutoCamera', cam_auto)
scene.collection.objects.link(ob_auto_camera)
ob_auto_camera.location = (8.4157, -10.0988, 8.29256)
ob_auto_camera.rotation_euler = (1.09748, -7.21219e-08, 0.694738)
scene.camera = ob_auto_camera
light_auto_sun = bpy.data.lights.new('AutoSun', 'SUN')
light_auto_sun.energy = 3.0
light_auto_sun.angle = 0.0523599
ob_auto_sun = bpy.data.objects.new('AutoSun', light_auto_sun)
scene.collection.objects.link(ob_auto_sun)
ob_auto_sun.rotation_euler = (0.872665, 0.174533, 0.523599)
if scene.world is None:
    world_auto = bpy.data.worlds.new('AutoWorld')
    world_auto.color = (0.3, 0.3, 0.3)
    scene.world = world_auto
bpy.context.view_layer.update()
